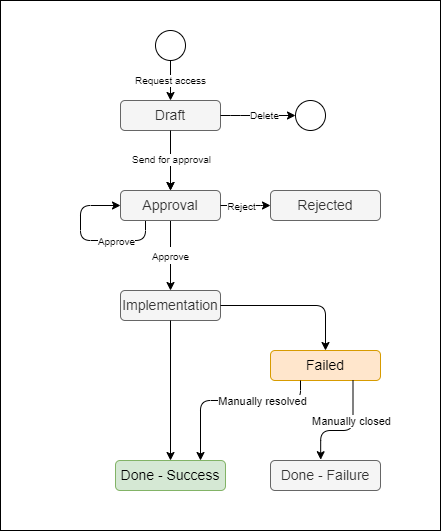

The diagram above was exported from draw.io. Its source (the exported page's mxGraphModel, read from the mxfile embedded in the PNG):
<mxGraphModel dx="1419" dy="35" grid="1" gridSize="10" guides="1" tooltips="1" connect="1" arrows="1" fold="1" page="1" pageScale="1" pageWidth="1169" pageHeight="827" math="0" shadow="0">
  <root>
    <mxCell id="BkB76BJ-GwqLZFKXFdCA-0" />
    <mxCell id="BkB76BJ-GwqLZFKXFdCA-1" parent="BkB76BJ-GwqLZFKXFdCA-0" />
    <mxCell id="ZcdaD9oQPGgnPyj_yqLU-0" value="" style="swimlane;childLayout=stackLayout;horizontal=1;fillColor=none;horizontalStack=1;resizeParent=1;resizeParentMax=0;resizeLast=0;collapsible=0;strokeColor=none;stackBorder=10;stackSpacing=-12;resizable=1;align=center;points=[];fontColor=#000000;startSize=0;" vertex="1" parent="BkB76BJ-GwqLZFKXFdCA-1">
      <mxGeometry x="100" y="930" width="630" height="60" as="geometry" />
    </mxCell>
    <mxCell id="ZcdaD9oQPGgnPyj_yqLU-1" value="REQUEST ACCESS" style="shape=step;perimeter=stepPerimeter;fixedSize=1;points=[];strokeWidth=2;fillColor=#f5f5f5;fontColor=#333333;strokeColor=#000000;fontStyle=1" vertex="1" parent="ZcdaD9oQPGgnPyj_yqLU-0">
      <mxGeometry x="10" y="10" width="160" height="40" as="geometry" />
    </mxCell>
    <mxCell id="ZcdaD9oQPGgnPyj_yqLU-2" value="APPROVAL" style="shape=step;perimeter=stepPerimeter;fixedSize=1;points=[];strokeWidth=2;fillColor=#ffe6cc;strokeColor=#000000;fontStyle=1" vertex="1" parent="ZcdaD9oQPGgnPyj_yqLU-0">
      <mxGeometry x="158" y="10" width="162" height="40" as="geometry" />
    </mxCell>
    <mxCell id="ZcdaD9oQPGgnPyj_yqLU-3" value="IMPLEMENTATION" style="shape=step;perimeter=stepPerimeter;fixedSize=1;points=[];strokeWidth=2;fillColor=#fff2cc;strokeColor=#000000;fontStyle=1" vertex="1" parent="ZcdaD9oQPGgnPyj_yqLU-0">
      <mxGeometry x="308" y="10" width="162" height="40" as="geometry" />
    </mxCell>
    <mxCell id="ZcdaD9oQPGgnPyj_yqLU-4" value="ACCESS GRANTED" style="shape=step;perimeter=stepPerimeter;fixedSize=1;points=[];strokeWidth=2;fillColor=#dae8fc;fontStyle=1;strokeColor=#000000;" vertex="1" parent="ZcdaD9oQPGgnPyj_yqLU-0">
      <mxGeometry x="458" y="10" width="162" height="40" as="geometry" />
    </mxCell>
  </root>
</mxGraphModel>